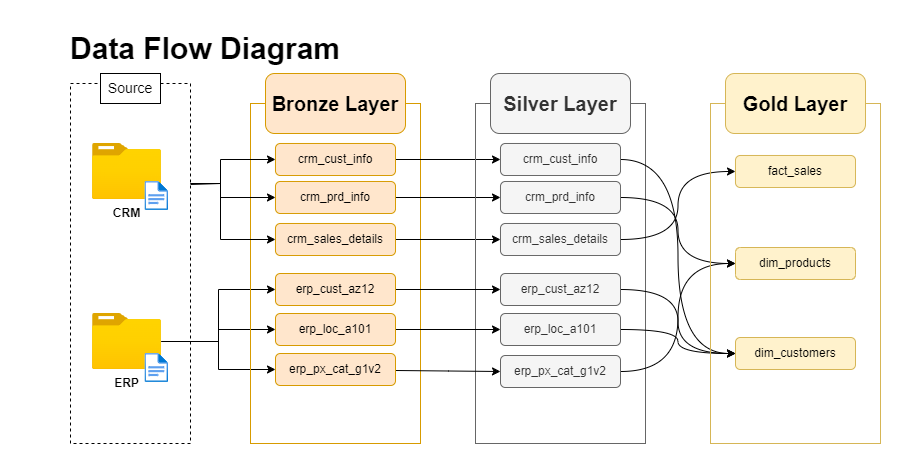

The diagram above was exported from draw.io. Its source (the exported page's mxGraphModel, read from the mxfile embedded in the PNG):
<mxGraphModel dx="1714" dy="508" grid="1" gridSize="10" guides="1" tooltips="1" connect="1" arrows="1" fold="1" page="1" pageScale="1" pageWidth="850" pageHeight="1100" math="0" shadow="0">
  <root>
    <mxCell id="0" />
    <mxCell id="1" parent="0" />
    <mxCell id="Gb-ld5gpIillyneM-aC0-1" value="&lt;b&gt;&lt;font style=&quot;font-size: 30px;&quot;&gt;Data Flow Diagram&lt;/font&gt;&lt;/b&gt;" style="text;html=1;align=center;verticalAlign=middle;whiteSpace=wrap;rounded=0;" parent="1" vertex="1">
      <mxGeometry x="-190" y="10" width="350" height="30" as="geometry" />
    </mxCell>
    <mxCell id="Gb-ld5gpIillyneM-aC0-2" value="" style="rounded=0;whiteSpace=wrap;html=1;dashed=1;" parent="1" vertex="1">
      <mxGeometry x="-150" y="60" width="120" height="360" as="geometry" />
    </mxCell>
    <mxCell id="Gb-ld5gpIillyneM-aC0-3" value="&lt;font style=&quot;font-size: 14px;&quot;&gt;Source&lt;/font&gt;" style="rounded=0;whiteSpace=wrap;html=1;" parent="1" vertex="1">
      <mxGeometry x="-120" y="50" width="60" height="30" as="geometry" />
    </mxCell>
    <mxCell id="Gb-ld5gpIillyneM-aC0-4" value="&lt;b&gt;CRM&lt;/b&gt;" style="image;aspect=fixed;html=1;points=[];align=center;fontSize=12;image=img/lib/azure2/general/Folder_Blank.svg;" parent="1" vertex="1">
      <mxGeometry x="-128.01999999999998" y="120" width="69" height="56.00000000000001" as="geometry" />
    </mxCell>
    <mxCell id="Gb-ld5gpIillyneM-aC0-5" value="" style="image;aspect=fixed;html=1;points=[];align=center;fontSize=12;image=img/lib/azure2/general/File.svg;" parent="1" vertex="1">
      <mxGeometry x="-75.52" y="158" width="23.54" height="29" as="geometry" />
    </mxCell>
    <mxCell id="Gb-ld5gpIillyneM-aC0-25" style="edgeStyle=orthogonalEdgeStyle;rounded=0;orthogonalLoop=1;jettySize=auto;html=1;entryX=0;entryY=0.5;entryDx=0;entryDy=0;" parent="1" source="Gb-ld5gpIillyneM-aC0-6" target="Gb-ld5gpIillyneM-aC0-17" edge="1">
      <mxGeometry relative="1" as="geometry" />
    </mxCell>
    <mxCell id="Gb-ld5gpIillyneM-aC0-26" style="edgeStyle=orthogonalEdgeStyle;rounded=0;orthogonalLoop=1;jettySize=auto;html=1;entryX=0;entryY=0.5;entryDx=0;entryDy=0;" parent="1" source="Gb-ld5gpIillyneM-aC0-6" target="Gb-ld5gpIillyneM-aC0-18" edge="1">
      <mxGeometry relative="1" as="geometry" />
    </mxCell>
    <mxCell id="Gb-ld5gpIillyneM-aC0-27" style="edgeStyle=orthogonalEdgeStyle;rounded=0;orthogonalLoop=1;jettySize=auto;html=1;entryX=0;entryY=0.5;entryDx=0;entryDy=0;" parent="1" source="Gb-ld5gpIillyneM-aC0-6" target="Gb-ld5gpIillyneM-aC0-19" edge="1">
      <mxGeometry relative="1" as="geometry" />
    </mxCell>
    <mxCell id="Gb-ld5gpIillyneM-aC0-6" value="&lt;b&gt;ERP&lt;/b&gt;" style="image;aspect=fixed;html=1;points=[];align=center;fontSize=12;image=img/lib/azure2/general/Folder_Blank.svg;" parent="1" vertex="1">
      <mxGeometry x="-128.01999999999998" y="290" width="69" height="56.00000000000001" as="geometry" />
    </mxCell>
    <mxCell id="Gb-ld5gpIillyneM-aC0-7" value="" style="image;aspect=fixed;html=1;points=[];align=center;fontSize=12;image=img/lib/azure2/general/File.svg;" parent="1" vertex="1">
      <mxGeometry x="-75.51999999999998" y="330" width="23.54" height="29" as="geometry" />
    </mxCell>
    <mxCell id="Gb-ld5gpIillyneM-aC0-10" value="" style="rounded=0;whiteSpace=wrap;html=1;fillColor=none;strokeColor=#d79b00;" parent="1" vertex="1">
      <mxGeometry x="30" y="80" width="170" height="340" as="geometry" />
    </mxCell>
    <mxCell id="Gb-ld5gpIillyneM-aC0-11" value="&lt;font style=&quot;font-size: 20px;&quot;&gt;&lt;b&gt;Bronze Layer&lt;/b&gt;&lt;/font&gt;" style="rounded=1;whiteSpace=wrap;html=1;fillColor=#ffe6cc;strokeColor=#d79b00;" parent="1" vertex="1">
      <mxGeometry x="45" y="50" width="140" height="60" as="geometry" />
    </mxCell>
    <mxCell id="-ykFJfyqf7UO3BNjgveH-7" style="edgeStyle=orthogonalEdgeStyle;rounded=0;orthogonalLoop=1;jettySize=auto;html=1;entryX=0;entryY=0.5;entryDx=0;entryDy=0;" parent="1" source="Gb-ld5gpIillyneM-aC0-12" target="-ykFJfyqf7UO3BNjgveH-1" edge="1">
      <mxGeometry relative="1" as="geometry" />
    </mxCell>
    <mxCell id="Gb-ld5gpIillyneM-aC0-12" value="crm_cust_info" style="rounded=1;whiteSpace=wrap;html=1;fillColor=#ffe6cc;strokeColor=#d79b00;" parent="1" vertex="1">
      <mxGeometry x="55" y="120" width="120" height="32" as="geometry" />
    </mxCell>
    <mxCell id="-ykFJfyqf7UO3BNjgveH-8" style="edgeStyle=orthogonalEdgeStyle;rounded=0;orthogonalLoop=1;jettySize=auto;html=1;entryX=0;entryY=0.5;entryDx=0;entryDy=0;" parent="1" source="Gb-ld5gpIillyneM-aC0-13" target="-ykFJfyqf7UO3BNjgveH-2" edge="1">
      <mxGeometry relative="1" as="geometry" />
    </mxCell>
    <mxCell id="Gb-ld5gpIillyneM-aC0-13" value="crm_prd_info" style="rounded=1;whiteSpace=wrap;html=1;fillColor=#ffe6cc;strokeColor=#d79b00;" parent="1" vertex="1">
      <mxGeometry x="55" y="158" width="120" height="32" as="geometry" />
    </mxCell>
    <mxCell id="-ykFJfyqf7UO3BNjgveH-9" style="edgeStyle=orthogonalEdgeStyle;rounded=0;orthogonalLoop=1;jettySize=auto;html=1;" parent="1" source="Gb-ld5gpIillyneM-aC0-14" target="-ykFJfyqf7UO3BNjgveH-3" edge="1">
      <mxGeometry relative="1" as="geometry" />
    </mxCell>
    <mxCell id="Gb-ld5gpIillyneM-aC0-14" value="crm_sales_details" style="rounded=1;whiteSpace=wrap;html=1;fillColor=#ffe6cc;strokeColor=#d79b00;" parent="1" vertex="1">
      <mxGeometry x="55" y="200" width="120" height="32" as="geometry" />
    </mxCell>
    <mxCell id="Gb-ld5gpIillyneM-aC0-15" value="" style="rounded=0;whiteSpace=wrap;html=1;fillColor=none;strokeColor=#666666;fontColor=#333333;" parent="1" vertex="1">
      <mxGeometry x="255" y="80" width="170" height="340" as="geometry" />
    </mxCell>
    <mxCell id="Gb-ld5gpIillyneM-aC0-16" value="&lt;font style=&quot;font-size: 20px;&quot;&gt;&lt;b&gt;Silver Layer&lt;/b&gt;&lt;/font&gt;" style="rounded=1;whiteSpace=wrap;html=1;fillColor=#f5f5f5;strokeColor=#666666;fontColor=#333333;" parent="1" vertex="1">
      <mxGeometry x="270" y="50" width="140" height="60" as="geometry" />
    </mxCell>
    <mxCell id="-ykFJfyqf7UO3BNjgveH-10" style="edgeStyle=orthogonalEdgeStyle;rounded=0;orthogonalLoop=1;jettySize=auto;html=1;entryX=0;entryY=0.5;entryDx=0;entryDy=0;" parent="1" source="Gb-ld5gpIillyneM-aC0-17" target="-ykFJfyqf7UO3BNjgveH-4" edge="1">
      <mxGeometry relative="1" as="geometry" />
    </mxCell>
    <mxCell id="Gb-ld5gpIillyneM-aC0-17" value="erp_cust_az12" style="rounded=1;whiteSpace=wrap;html=1;fillColor=#ffe6cc;strokeColor=#d79b00;" parent="1" vertex="1">
      <mxGeometry x="55" y="250" width="120" height="32" as="geometry" />
    </mxCell>
    <mxCell id="-ykFJfyqf7UO3BNjgveH-11" style="edgeStyle=orthogonalEdgeStyle;rounded=0;orthogonalLoop=1;jettySize=auto;html=1;entryX=0;entryY=0.5;entryDx=0;entryDy=0;" parent="1" source="Gb-ld5gpIillyneM-aC0-18" target="-ykFJfyqf7UO3BNjgveH-5" edge="1">
      <mxGeometry relative="1" as="geometry" />
    </mxCell>
    <mxCell id="Gb-ld5gpIillyneM-aC0-18" value="erp_loc_a101" style="rounded=1;whiteSpace=wrap;html=1;fillColor=#ffe6cc;strokeColor=#d79b00;" parent="1" vertex="1">
      <mxGeometry x="55" y="290" width="120" height="32" as="geometry" />
    </mxCell>
    <mxCell id="-ykFJfyqf7UO3BNjgveH-12" style="edgeStyle=orthogonalEdgeStyle;rounded=0;orthogonalLoop=1;jettySize=auto;html=1;" parent="1" target="-ykFJfyqf7UO3BNjgveH-6" edge="1">
      <mxGeometry relative="1" as="geometry">
        <mxPoint x="175" y="347" as="sourcePoint" />
      </mxGeometry>
    </mxCell>
    <mxCell id="Gb-ld5gpIillyneM-aC0-19" value="erp_px_cat_g1v2" style="rounded=1;whiteSpace=wrap;html=1;fillColor=#ffe6cc;strokeColor=#d79b00;" parent="1" vertex="1">
      <mxGeometry x="55" y="330" width="120" height="32" as="geometry" />
    </mxCell>
    <mxCell id="Gb-ld5gpIillyneM-aC0-20" value="" style="endArrow=classic;html=1;rounded=0;entryX=0;entryY=0.5;entryDx=0;entryDy=0;" parent="1" target="Gb-ld5gpIillyneM-aC0-12" edge="1">
      <mxGeometry width="50" height="50" relative="1" as="geometry">
        <mxPoint x="-30" y="160" as="sourcePoint" />
        <mxPoint x="20" y="108" as="targetPoint" />
        <Array as="points">
          <mxPoint y="160" />
          <mxPoint y="136" />
        </Array>
      </mxGeometry>
    </mxCell>
    <mxCell id="Gb-ld5gpIillyneM-aC0-23" value="" style="endArrow=classic;html=1;rounded=0;entryX=0;entryY=0.5;entryDx=0;entryDy=0;" parent="1" target="Gb-ld5gpIillyneM-aC0-13" edge="1">
      <mxGeometry width="50" height="50" relative="1" as="geometry">
        <mxPoint x="-30" y="161" as="sourcePoint" />
        <mxPoint x="20" y="111" as="targetPoint" />
        <Array as="points">
          <mxPoint y="160" />
          <mxPoint y="174" />
        </Array>
      </mxGeometry>
    </mxCell>
    <mxCell id="Gb-ld5gpIillyneM-aC0-24" value="" style="endArrow=classic;html=1;rounded=0;entryX=0;entryY=0.5;entryDx=0;entryDy=0;" parent="1" target="Gb-ld5gpIillyneM-aC0-14" edge="1">
      <mxGeometry width="50" height="50" relative="1" as="geometry">
        <mxPoint x="-30" y="160" as="sourcePoint" />
        <mxPoint x="20" y="110" as="targetPoint" />
        <Array as="points">
          <mxPoint y="160" />
          <mxPoint y="216" />
        </Array>
      </mxGeometry>
    </mxCell>
    <mxCell id="TlpFaHBERK7Vu5h4uXvT-6" style="edgeStyle=orthogonalEdgeStyle;rounded=0;orthogonalLoop=1;jettySize=auto;html=1;entryX=0;entryY=0.5;entryDx=0;entryDy=0;jumpStyle=none;curved=1;strokeColor=default;arcSize=20;flowAnimation=0;" parent="1" source="-ykFJfyqf7UO3BNjgveH-1" target="TlpFaHBERK7Vu5h4uXvT-3" edge="1">
      <mxGeometry relative="1" as="geometry" />
    </mxCell>
    <mxCell id="-ykFJfyqf7UO3BNjgveH-1" value="crm_cust_info" style="rounded=1;whiteSpace=wrap;html=1;fillColor=#f5f5f5;strokeColor=#666666;fontColor=#333333;" parent="1" vertex="1">
      <mxGeometry x="280" y="120" width="120" height="32" as="geometry" />
    </mxCell>
    <mxCell id="TlpFaHBERK7Vu5h4uXvT-7" style="edgeStyle=orthogonalEdgeStyle;rounded=0;orthogonalLoop=1;jettySize=auto;html=1;entryX=0;entryY=0.5;entryDx=0;entryDy=0;jumpStyle=none;curved=1;strokeColor=default;arcSize=20;flowAnimation=0;" parent="1" source="-ykFJfyqf7UO3BNjgveH-2" target="TlpFaHBERK7Vu5h4uXvT-2" edge="1">
      <mxGeometry relative="1" as="geometry" />
    </mxCell>
    <mxCell id="-ykFJfyqf7UO3BNjgveH-2" value="crm_prd_info" style="rounded=1;whiteSpace=wrap;html=1;fillColor=#f5f5f5;strokeColor=#666666;fontColor=#333333;" parent="1" vertex="1">
      <mxGeometry x="280" y="158" width="120" height="32" as="geometry" />
    </mxCell>
    <mxCell id="TlpFaHBERK7Vu5h4uXvT-8" style="edgeStyle=orthogonalEdgeStyle;rounded=0;orthogonalLoop=1;jettySize=auto;html=1;entryX=0;entryY=0.5;entryDx=0;entryDy=0;jumpStyle=none;curved=1;strokeColor=default;arcSize=20;flowAnimation=0;" parent="1" source="-ykFJfyqf7UO3BNjgveH-3" target="TlpFaHBERK7Vu5h4uXvT-4" edge="1">
      <mxGeometry relative="1" as="geometry" />
    </mxCell>
    <mxCell id="-ykFJfyqf7UO3BNjgveH-3" value="crm_sales_details" style="rounded=1;whiteSpace=wrap;html=1;fillColor=#f5f5f5;strokeColor=#666666;fontColor=#333333;" parent="1" vertex="1">
      <mxGeometry x="280" y="200" width="120" height="32" as="geometry" />
    </mxCell>
    <mxCell id="TlpFaHBERK7Vu5h4uXvT-9" style="edgeStyle=orthogonalEdgeStyle;rounded=0;orthogonalLoop=1;jettySize=auto;html=1;entryX=0;entryY=0.5;entryDx=0;entryDy=0;jumpStyle=none;curved=1;strokeColor=default;arcSize=20;flowAnimation=0;" parent="1" source="-ykFJfyqf7UO3BNjgveH-4" target="TlpFaHBERK7Vu5h4uXvT-3" edge="1">
      <mxGeometry relative="1" as="geometry" />
    </mxCell>
    <mxCell id="-ykFJfyqf7UO3BNjgveH-4" value="erp_cust_az12" style="rounded=1;whiteSpace=wrap;html=1;fillColor=#f5f5f5;strokeColor=#666666;fontColor=#333333;" parent="1" vertex="1">
      <mxGeometry x="280" y="250" width="120" height="32" as="geometry" />
    </mxCell>
    <mxCell id="TlpFaHBERK7Vu5h4uXvT-10" style="edgeStyle=orthogonalEdgeStyle;rounded=0;orthogonalLoop=1;jettySize=auto;html=1;entryX=0;entryY=0.5;entryDx=0;entryDy=0;jumpStyle=none;curved=1;strokeColor=default;arcSize=20;flowAnimation=0;" parent="1" source="-ykFJfyqf7UO3BNjgveH-5" target="TlpFaHBERK7Vu5h4uXvT-3" edge="1">
      <mxGeometry relative="1" as="geometry" />
    </mxCell>
    <mxCell id="-ykFJfyqf7UO3BNjgveH-5" value="erp_loc_a101" style="rounded=1;whiteSpace=wrap;html=1;fillColor=#f5f5f5;strokeColor=#666666;fontColor=#333333;" parent="1" vertex="1">
      <mxGeometry x="280" y="290" width="120" height="32" as="geometry" />
    </mxCell>
    <mxCell id="TlpFaHBERK7Vu5h4uXvT-11" style="edgeStyle=orthogonalEdgeStyle;rounded=0;orthogonalLoop=1;jettySize=auto;html=1;entryX=0;entryY=0.5;entryDx=0;entryDy=0;jumpStyle=none;curved=1;strokeColor=default;arcSize=20;flowAnimation=0;" parent="1" source="-ykFJfyqf7UO3BNjgveH-6" target="TlpFaHBERK7Vu5h4uXvT-2" edge="1">
      <mxGeometry relative="1" as="geometry" />
    </mxCell>
    <mxCell id="-ykFJfyqf7UO3BNjgveH-6" value="erp_px_cat_g1v2" style="rounded=1;whiteSpace=wrap;html=1;fillColor=#f5f5f5;strokeColor=#666666;fontColor=#333333;" parent="1" vertex="1">
      <mxGeometry x="280" y="332" width="120" height="32" as="geometry" />
    </mxCell>
    <mxCell id="TlpFaHBERK7Vu5h4uXvT-1" value="" style="rounded=0;whiteSpace=wrap;html=1;fillColor=none;strokeColor=#d6b656;" parent="1" vertex="1">
      <mxGeometry x="490" y="80" width="170" height="340" as="geometry" />
    </mxCell>
    <mxCell id="TlpFaHBERK7Vu5h4uXvT-2" value="dim_products" style="rounded=1;whiteSpace=wrap;html=1;fillColor=#fff2cc;strokeColor=#d6b656;" parent="1" vertex="1">
      <mxGeometry x="515" y="224" width="120" height="32" as="geometry" />
    </mxCell>
    <mxCell id="TlpFaHBERK7Vu5h4uXvT-3" value="dim_customers" style="rounded=1;whiteSpace=wrap;html=1;fillColor=#fff2cc;strokeColor=#d6b656;" parent="1" vertex="1">
      <mxGeometry x="515" y="314" width="120" height="32" as="geometry" />
    </mxCell>
    <mxCell id="TlpFaHBERK7Vu5h4uXvT-4" value="fact_sales" style="rounded=1;whiteSpace=wrap;html=1;fillColor=#fff2cc;strokeColor=#d6b656;" parent="1" vertex="1">
      <mxGeometry x="515" y="132" width="120" height="32" as="geometry" />
    </mxCell>
    <mxCell id="TlpFaHBERK7Vu5h4uXvT-5" value="&lt;font style=&quot;font-size: 20px;&quot;&gt;&lt;b&gt;Gold Layer&lt;/b&gt;&lt;/font&gt;" style="rounded=1;whiteSpace=wrap;html=1;fillColor=#fff2cc;strokeColor=#d6b656;" parent="1" vertex="1">
      <mxGeometry x="505" y="50" width="140" height="60" as="geometry" />
    </mxCell>
  </root>
</mxGraphModel>